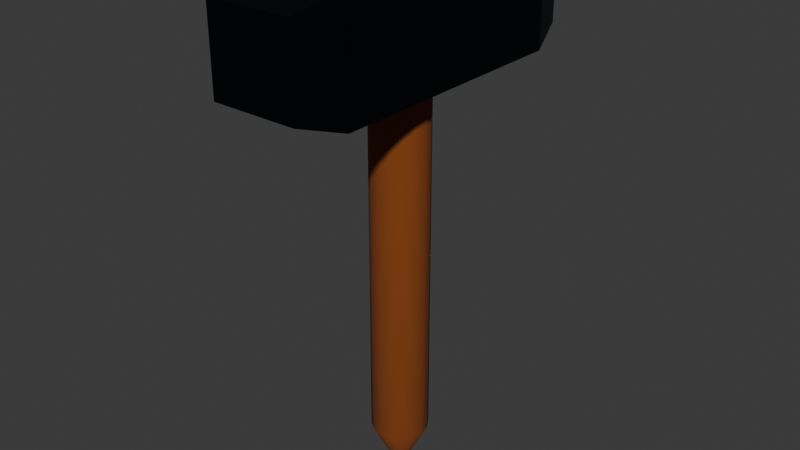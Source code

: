 # Source: hammer.blend  (saved by Blender 4.5.90; exported with 4.5.12 LTS)
import bpy
from mathutils import Matrix  # noqa: F401  (used for matrix-valued properties, if any)

bpy.ops.wm.read_factory_settings(use_empty=True)
scene = bpy.context.scene
scene.name = 'Scene'

# ---- collections
col_collection = bpy.data.collections.new('Collection'); scene.collection.children.link(col_collection)

# ---- materials (node trees are filled in below, after node groups)
mat_shaft = bpy.data.materials.new('Shaft')
mat_shaft.alpha_threshold = 0.0
mat_shaft.roughness = 0.5
mat_shaft.line_color = (0.0, 0.0, 0.0, 1.0)
mat_material_001 = bpy.data.materials.new('Material.001')

# ---- node groups
ng_smooth_by_angle = bpy.data.node_groups.new('Smooth by Angle', 'GeometryNodeTree')
_s = ng_smooth_by_angle.interface.new_socket(name='Mesh', in_out='OUTPUT', socket_type='NodeSocketGeometry')
_s = ng_smooth_by_angle.interface.new_socket(name='Mesh', in_out='INPUT', socket_type='NodeSocketGeometry')
_s = ng_smooth_by_angle.interface.new_socket(name='Angle', in_out='INPUT', socket_type='NodeSocketFloat')
_s.subtype = 'ANGLE'
_s.default_value = 0.5236
_s.min_value = 0.0
_s.max_value = 3.142
_s.description = 'Maximum face angle for smooth edges'
_s = ng_smooth_by_angle.interface.new_socket(name='Ignore Sharpness', in_out='INPUT', socket_type='NodeSocketBool')
_s.force_non_field = True
ng_smooth_by_angle.description = 'Set the sharpness of mesh edges based on the angle between the neighboring faces'
ng_smooth_by_angle.is_modifier = True
_N = ng_smooth_by_angle.nodes; _L = ng_smooth_by_angle.links
n0 = _N.new('GeometryNodeSetShadeSmooth'); n0.name = 'Set Shade Smooth'; n0.location = (120, -80)
n0.domain = 'EDGE'
n1 = _N.new('GeometryNodeSetShadeSmooth'); n1.name = 'Set Shade Smooth.001'; n1.location = (300, -80)
n2 = _N.new('NodeGroupOutput'); n2.name = 'Group Output'; n2.location = (480, -80)
n3 = _N.new('GeometryNodeInputMeshEdgeAngle'); n3.name = 'Edge Angle'; n3.location = (-440, -240)
n4 = _N.new('NodeGroupInput'); n4.name = 'Group Input'; n4.location = (-80, -80)
n5 = _N.new('GeometryNodeInputEdgeSmooth'); n5.name = 'Is Edge Smooth'; n5.location = (-260, -120)
n6 = _N.new('GeometryNodeInputShadeSmooth'); n6.name = 'Is Shade Smooth'; n6.location = (-440, -397)
n7 = _N.new('FunctionNodeCompare'); n7.name = 'Compare'; n7.location = (-260, -260)
n7.operation = 'LESS_EQUAL'
n7.inputs[6].default_value = (0.0, 0.0, 0.0, 0.0)
n7.inputs[7].default_value = (0.0, 0.0, 0.0, 0.0)
n8 = _N.new('FunctionNodeBooleanMath'); n8.name = 'Boolean Math.001'; n8.location = (-80, -260)
n9 = _N.new('NodeGroupInput'); n9.name = 'Group Input.001'; n9.location = (-440, -329)
n10 = _N.new('NodeGroupInput'); n10.name = 'Group Input.002'; n10.location = (-259, -189)
n11 = _N.new('FunctionNodeBooleanMath'); n11.name = 'Boolean Math'; n11.location = (-80, -149)
n11.operation = 'OR'
n12 = _N.new('FunctionNodeBooleanMath'); n12.name = 'Boolean Math.002'; n12.location = (-260, -380)
n12.operation = 'OR'
n13 = _N.new('NodeGroupInput'); n13.name = 'Group Input.003'; n13.location = (-440, -460)
_L.new(n3.outputs[0], n7.inputs[0])
_L.new(n1.outputs[0], n2.inputs[0])
_L.new(n9.outputs[1], n7.inputs[1])
_L.new(n7.outputs[0], n8.inputs[0])
_L.new(n4.outputs[0], n0.inputs[0])
_L.new(n0.outputs[0], n1.inputs[0])
_L.new(n8.outputs[0], n0.inputs[2])
_L.new(n10.outputs[2], n11.inputs[1])
_L.new(n5.outputs[0], n11.inputs[0])
_L.new(n11.outputs[0], n0.inputs[1])
_L.new(n13.outputs[2], n12.inputs[1])
_L.new(n6.outputs[0], n12.inputs[0])
_L.new(n12.outputs[0], n8.inputs[1])
n2.is_active_output = True

# ---- material node trees
mat_shaft.use_nodes = True; mat_shaft.node_tree.nodes.clear()
_N = mat_shaft.node_tree.nodes; _L = mat_shaft.node_tree.links
n0 = _N.new('ShaderNodeOutputMaterial'); n0.name = 'Material Output'; n0.location = (200, 100)
n1 = _N.new('ShaderNodeBsdfPrincipled'); n1.name = 'Principled BSDF'; n1.location = (-200, 100)
n1.inputs[0].default_value = (0.2582, 0.05951, 0.006512, 1.0)
n1.inputs[2].default_value = 1.0
n1.inputs[3].default_value = 1.45
_L.new(n1.outputs[0], n0.inputs[0])
n0.is_active_output = True
mat_material_001.use_nodes = True; mat_material_001.node_tree.nodes.clear()
_N = mat_material_001.node_tree.nodes; _L = mat_material_001.node_tree.links
n0 = _N.new('ShaderNodeBsdfPrincipled'); n0.name = 'Principled BSDF'; n0.location = (-200, 100)
n0.inputs[0].default_value = (0.0137, 0.01938, 0.02315, 1.0)
n0.inputs[1].default_value = 1.0
n1 = _N.new('ShaderNodeOutputMaterial'); n1.name = 'Material Output'; n1.location = (200, 100)
_L.new(n0.outputs[0], n1.inputs[0])
n1.is_active_output = True

# ---- world
world_world = bpy.data.worlds.new('World'); scene.world = world_world
world_world.use_nodes = True; world_world.node_tree.nodes.clear()
_N = world_world.node_tree.nodes; _L = world_world.node_tree.links
n0 = _N.new('ShaderNodeOutputWorld'); n0.name = 'World Output'; n0.location = (200, 100)
n1 = _N.new('ShaderNodeBackground'); n1.name = 'Background'; n1.location = (-200, 100)
n1.inputs[0].default_value = (0.05088, 0.05088, 0.05088, 1.0)
_L.new(n1.outputs[0], n0.inputs[0])
n0.is_active_output = True
world_world.color = (0.05088, 0.05088, 0.05088)
world_world.sun_shadow_jitter_overblur = 0.0

# ---- meshes
me_cylinder = bpy.data.meshes.new('Cylinder')
me_cylinder.from_pydata([(7.761e-11, 0.125, 1.0), (0.04784, 0.1155, 1.0), (0.08839, 0.08839, 1.0), (0.1155, 0.04784, 1.0), (0.125, -1.242e-09, 1.0), (0.1155, -0.04784, 1.0), (0.08839, -0.08839, 1.0), (0.04784, -0.1155, 1.0), (7.761e-11, -0.125, 1.0), (-0.04784, -0.1155, 1.0), (-0.08839, -0.08839, 1.0), (-0.1155, -0.04784, 1.0), (-0.125, -1.242e-09, 1.0), (-0.1155, 0.04784, 1.0), (-0.08839, 0.08839, 1.0), (-0.04784, 0.1155, 1.0), (-8.537e-10, 0.04853, -1.0), (7.761e-11, 0.125, -0.85), (0.01857, 0.04484, -1.0), (0.04784, 0.1155, -0.85), (0.03432, 0.03432, -1.0), (0.08839, 0.08839, -0.85), (0.04484, 0.01857, -1.0), (0.1155, 0.04784, -0.85), (0.04853, -3.104e-10, -1.0), (0.125, -1.242e-09, -0.85), (0.04484, -0.01857, -1.0), (0.1155, -0.04784, -0.85), (0.03432, -0.03432, -1.0), (0.08839, -0.08839, -0.85), (0.01857, -0.04484, -1.0), (0.04784, -0.1155, -0.85), (1.009e-09, -0.04853, -1.0), (7.761e-11, -0.125, -0.85), (-0.01857, -0.04484, -1.0), (-0.04784, -0.1155, -0.85), (-0.03432, -0.03432, -1.0), (-0.08839, -0.08839, -0.85), (-0.04484, -0.01857, -1.0), (-0.1155, -0.04784, -0.85), (-0.04853, -2.173e-09, -1.0), (-0.125, -1.242e-09, -0.85), (-0.04484, 0.01857, -1.0), (-0.1155, 0.04784, -0.85), (-0.03432, 0.03432, -1.0), (-0.08839, 0.08839, -0.85), (-0.01857, 0.04484, -1.0), (-0.04784, 0.1155, -0.85), (0.1875, 0.75, 1.181), (0.25, 0.5625, 1.241), (0.1875, 0.75, 0.8191), (0.25, 0.5625, 0.7588), (-0.1875, 0.75, 1.181), (-0.25, 0.5625, 1.241), (-0.1875, 0.75, 0.8191), (-0.25, 0.5625, 0.7588), (0.25, -0.5625, 1.241), (0.1875, -0.75, 1.181), (0.1875, -0.75, 0.8191), (0.25, -0.5625, 0.7588), (-0.1875, -0.75, 1.181), (-0.25, -0.5625, 1.241), (-0.25, -0.5625, 0.7588), (-0.1875, -0.75, 0.8191)], [], [(1, 0, 15, 14, 13, 12, 11, 10, 9, 8, 7, 6, 5, 4, 3, 2), (17, 19, 18, 16), (19, 21, 20, 18), (21, 23, 22, 20), (23, 25, 24, 22), (25, 27, 26, 24), (27, 29, 28, 26), (29, 31, 30, 28), (31, 33, 32, 30), (33, 35, 34, 32), (35, 37, 36, 34), (37, 39, 38, 36), (39, 41, 40, 38), (41, 43, 42, 40), (43, 45, 44, 42), (45, 47, 46, 44), (47, 17, 16, 46), (16, 18, 20, 22, 24, 26, 28, 30, 32, 34, 36, 38, 40, 42, 44, 46), (17, 0, 1, 19), (47, 15, 0, 17), (19, 1, 2, 21), (21, 2, 3, 23), (23, 3, 4, 25), (25, 4, 5, 27), (27, 5, 6, 29), (29, 6, 7, 31), (31, 7, 8, 33), (33, 8, 9, 35), (35, 9, 10, 37), (37, 10, 11, 39), (39, 11, 12, 41), (41, 12, 13, 43), (43, 13, 14, 45), (45, 14, 15, 47), (51, 55, 54, 50), (49, 51, 50, 48), (52, 54, 55, 53), (53, 49, 48, 52), (54, 52, 48, 50), (63, 60, 61, 62), (57, 58, 59, 56), (56, 61, 60, 57), (62, 59, 58, 63), (51, 49, 56, 59), (58, 57, 60, 63), (49, 53, 61, 56), (55, 51, 59, 62), (62, 61, 53, 55)])
me_cylinder.polygons.foreach_set('use_smooth', [1, 1, 1, 1, 1, 1, 1, 1, 1, 1, 1, 1, 1, 1, 1, 1, 1, 1, 1, 1, 1, 1, 1, 1, 1, 1, 1, 1, 1, 1, 1, 1, 1, 1, 0, 0, 0, 0, 0, 0, 0, 0, 0, 0, 0, 0, 0, 0])
me_cylinder.polygons.foreach_set('material_index', [0, 0, 0, 0, 0, 0, 0, 0, 0, 0, 0, 0, 0, 0, 0, 0, 0, 0, 0, 0, 0, 0, 0, 0, 0, 0, 0, 0, 0, 0, 0, 0, 0, 0, 1, 1, 1, 1, 1, 1, 1, 1, 1, 1, 1, 1, 1, 1])
_uv = me_cylinder.uv_layers.new(name='UVMap')
_uv.uv.foreach_set('vector', [0.3418, 0.4717, 0.25, 0.49, 0.1582, 0.4717, 0.08029, 0.4197, 0.02827, 0.3418, 0.01, 0.25, 0.02827, 0.1582, 0.08029, 0.08029, 0.1582, 0.02827, 0.25, 0.01, 0.3418, 0.02827, 0.4197, 0.08029, 0.4717, 0.1582, 0.49, 0.25, 0.4717, 0.3418, 0.4197, 0.4197, 0.75, 0.49, 0.8418, 0.4717, 0.7857, 0.3361, 0.75, 0.3432, 0.8418, 0.4717, 0.9197, 0.4197, 0.8159, 0.3159, 0.7857, 0.3361, 0.9197, 0.4197, 0.9717, 0.3418, 0.8361, 0.2857, 0.8159, 0.3159, 0.9717, 0.3418, 0.99, 0.25, 0.8432, 0.25, 0.8361, 0.2857, 0.99, 0.25, 0.9717, 0.1582, 0.8361, 0.2143, 0.8432, 0.25, 0.9717, 0.1582, 0.9197, 0.08029, 0.8159, 0.1841, 0.8361, 0.2143, 0.9197, 0.08029, 0.8418, 0.02827, 0.7857, 0.1639, 0.8159, 0.1841, 0.8418, 0.02827, 0.75, 0.01, 0.75, 0.1568, 0.7857, 0.1639, 0.75, 0.01, 0.6582, 0.02827, 0.7143, 0.1639, 0.75, 0.1568, 0.6582, 0.02827, 0.5803, 0.08029, 0.6841, 0.1841, 0.7143, 0.1639, 0.5803, 0.08029, 0.5283, 0.1582, 0.6639, 0.2143, 0.6841, 0.1841, 0.5283, 0.1582, 0.51, 0.25, 0.6568, 0.25, 0.6639, 0.2143, 0.51, 0.25, 0.5283, 0.3418, 0.6639, 0.2857, 0.6568, 0.25, 0.5283, 0.3418, 0.5803, 0.4197, 0.6841, 0.3159, 0.6639, 0.2857, 0.5803, 0.4197, 0.6582, 0.4717, 0.7143, 0.3361, 0.6841, 0.3159, 0.6582, 0.4717, 0.75, 0.49, 0.75, 0.3432, 0.7143, 0.3361, 0.75, 0.3432, 0.7857, 0.3361, 0.8159, 0.3159, 0.8361, 0.2857, 0.8432, 0.25, 0.8361, 0.2143, 0.8159, 0.1841, 0.7857, 0.1639, 0.75, 0.1568, 0.7143, 0.1639, 0.6841, 0.1841, 0.6639, 0.2143, 0.6568, 0.25, 0.6639, 0.2857, 0.6841, 0.3159, 0.7143, 0.3361, 1.0, 0.5375, 1.0, 1.0, 0.9375, 1.0, 0.9375, 0.5375, 0.0625, 0.5375, 0.0625, 1.0, 0.0, 1.0, 0.0, 0.5375, 0.9375, 0.5375, 0.9375, 1.0, 0.875, 1.0, 0.875, 0.5375, 0.875, 0.5375, 0.875, 1.0, 0.8125, 1.0, 0.8125, 0.5375, 0.8125, 0.5375, 0.8125, 1.0, 0.75, 1.0, 0.75, 0.5375, 0.75, 0.5375, 0.75, 1.0, 0.6875, 1.0, 0.6875, 0.5375, 0.6875, 0.5375, 0.6875, 1.0, 0.625, 1.0, 0.625, 0.5375, 0.625, 0.5375, 0.625, 1.0, 0.5625, 1.0, 0.5625, 0.5375, 0.5625, 0.5375, 0.5625, 1.0, 0.5, 1.0, 0.5, 0.5375, 0.5, 0.5375, 0.5, 1.0, 0.4375, 1.0, 0.4375, 0.5375, 0.4375, 0.5375, 0.4375, 1.0, 0.375, 1.0, 0.375, 0.5375, 0.375, 0.5375, 0.375, 1.0, 0.3125, 1.0, 0.3125, 0.5375, 0.3125, 0.5375, 0.3125, 1.0, 0.25, 1.0, 0.25, 0.5375, 0.25, 0.5375, 0.25, 1.0, 0.1875, 1.0, 0.1875, 0.5375, 0.1875, 0.5375, 0.1875, 1.0, 0.125, 1.0, 0.125, 0.5375, 0.125, 0.5375, 0.125, 1.0, 0.0625, 1.0, 0.0625, 0.5375, 0.375, 0.5289, 0.375, 0.2228, 0.4063, 0.2812, 0.4063, 0.4688, 0.625, 0.5289, 0.375, 0.5289, 0.4063, 0.4688, 0.5937, 0.4688, 0.5938, 0.2812, 0.4063, 0.2812, 0.375, 0.2228, 0.625, 0.2228, 0.625, 0.2228, 0.625, 0.5289, 0.5937, 0.4688, 0.5938, 0.2812, 0.4063, 0.2812, 0.5938, 0.2812, 0.5937, 0.4688, 0.4063, 0.4688, 0.4063, 0.9687, 0.5937, 0.9687, 0.625, 1.0, 0.375, 1.0, 0.5938, 0.7813, 0.4063, 0.7813, 0.375, 0.7211, 0.625, 0.7211, 0.625, 0.7211, 0.625, 1.0, 0.5937, 0.9687, 0.5938, 0.7813, 0.375, 1.0, 0.375, 0.7211, 0.4063, 0.7813, 0.4063, 0.9687, 0.375, 0.5289, 0.625, 0.5289, 0.625, 0.7211, 0.375, 0.7211, 0.4063, 0.7813, 0.5938, 0.7813, 0.5937, 0.9687, 0.4063, 0.9687, 0.625, 0.5289, 0.875, 0.5312, 0.875, 0.7188, 0.625, 0.7211, 0.125, 0.5312, 0.375, 0.5289, 0.375, 0.7211, 0.125, 0.7188, 0.375, 0.03183, 0.625, 0.03183, 0.625, 0.2228, 0.375, 0.2228])
me_cylinder.materials.append(mat_shaft)
me_cylinder.materials.append(mat_material_001)
me_cylinder.update()

# ---- objects
ob_hammer__col = bpy.data.objects.new('Hammer -col', me_cylinder)

# ---- transforms, parenting, visibility, modifiers, constraints
ob_hammer__col.location = (0.0, 0.0, 0.0)
_m = ob_hammer__col.modifiers.new('Smooth by Angle', 'NODES')
_m.node_group = ng_smooth_by_angle
_m.use_pin_to_last = True
_m.show_group_selector = False

# ---- collection membership
col_collection.objects.link(ob_hammer__col)

# ---- scene / render settings (as saved in the file)
scene.frame_start = 1; scene.frame_end = 250; scene.frame_set(1)
scene.render.engine = 'BLENDER_EEVEE_NEXT'
bpy.context.view_layer.update()

# ---- added for rendering (the .blend has no active camera and no usable light): camera, sun
cam_auto = bpy.data.cameras.new('AutoCamera')
cam_auto.lens = 50.0
cam_auto.sensor_width = 36.0
cam_auto.clip_end = 1000.0
ob_auto_camera = bpy.data.objects.new('AutoCamera', cam_auto)
scene.collection.objects.link(ob_auto_camera)
ob_auto_camera.location = (2.53772, -3.04527, 2.15079)
ob_auto_camera.rotation_euler = (1.09748, -7.21219e-08, 0.694738)
scene.camera = ob_auto_camera
light_auto_sun = bpy.data.lights.new('AutoSun', 'SUN')
light_auto_sun.energy = 3.0
light_auto_sun.angle = 0.0523599
ob_auto_sun = bpy.data.objects.new('AutoSun', light_auto_sun)
scene.collection.objects.link(ob_auto_sun)
ob_auto_sun.rotation_euler = (0.872665, 0.174533, 0.523599)
bpy.context.view_layer.update()
